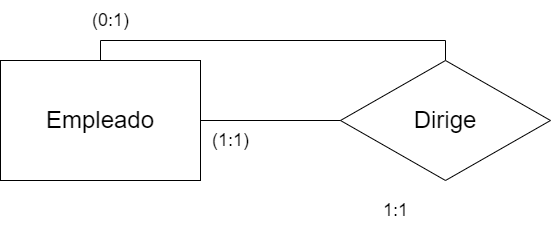

The diagram above was exported from draw.io. Its source (the exported page's mxGraphModel, read from the mxfile embedded in the PNG):
<mxGraphModel dx="778" dy="753" grid="1" gridSize="10" guides="1" tooltips="1" connect="1" arrows="1" fold="1" page="1" pageScale="1" pageWidth="850" pageHeight="1100" math="0" shadow="0" extFonts="Permanent Marker^https://fonts.googleapis.com/css?family=Permanent+Marker">
  <root>
    <mxCell id="0" />
    <mxCell id="1" parent="0" />
    <mxCell id="qkPU0WN3MBVB0kJu1MMR-1" value="&lt;span style=&quot;font-size: 24px;&quot;&gt;Empleado&lt;/span&gt;" style="rounded=0;whiteSpace=wrap;html=1;" parent="1" vertex="1">
      <mxGeometry x="40" y="320" width="200" height="120" as="geometry" />
    </mxCell>
    <mxCell id="iVhM5yEDJjAeYNvJwegK-5" style="edgeStyle=orthogonalEdgeStyle;rounded=0;orthogonalLoop=1;jettySize=auto;html=1;exitX=0.5;exitY=0;exitDx=0;exitDy=0;entryX=0.5;entryY=0;entryDx=0;entryDy=0;endArrow=none;endFill=0;" edge="1" parent="1" source="qkPU0WN3MBVB0kJu1MMR-3" target="qkPU0WN3MBVB0kJu1MMR-1">
      <mxGeometry relative="1" as="geometry" />
    </mxCell>
    <mxCell id="qkPU0WN3MBVB0kJu1MMR-3" value="&lt;font style=&quot;font-size: 24px;&quot;&gt;Dirige&lt;/font&gt;" style="rhombus;whiteSpace=wrap;html=1;" parent="1" vertex="1">
      <mxGeometry x="380" y="320" width="210" height="120" as="geometry" />
    </mxCell>
    <mxCell id="qkPU0WN3MBVB0kJu1MMR-6" value="" style="endArrow=none;html=1;rounded=0;exitX=1;exitY=0.5;exitDx=0;exitDy=0;entryX=0;entryY=0.5;entryDx=0;entryDy=0;" parent="1" source="qkPU0WN3MBVB0kJu1MMR-1" target="qkPU0WN3MBVB0kJu1MMR-3" edge="1">
      <mxGeometry width="50" height="50" relative="1" as="geometry">
        <mxPoint x="400" y="430" as="sourcePoint" />
        <mxPoint x="320" y="380" as="targetPoint" />
      </mxGeometry>
    </mxCell>
    <mxCell id="qkPU0WN3MBVB0kJu1MMR-11" value="&lt;font style=&quot;font-size: 18px;&quot;&gt;(0:1)&lt;/font&gt;" style="text;html=1;align=center;verticalAlign=middle;resizable=0;points=[];autosize=1;strokeColor=none;fillColor=none;" parent="1" vertex="1">
      <mxGeometry x="120" y="260" width="60" height="40" as="geometry" />
    </mxCell>
    <mxCell id="qkPU0WN3MBVB0kJu1MMR-14" value="&lt;font style=&quot;font-size: 18px;&quot;&gt;1:1&lt;/font&gt;" style="text;html=1;align=center;verticalAlign=middle;resizable=0;points=[];autosize=1;strokeColor=none;fillColor=none;" parent="1" vertex="1">
      <mxGeometry x="410" y="450" width="50" height="40" as="geometry" />
    </mxCell>
    <mxCell id="qkPU0WN3MBVB0kJu1MMR-31" value="&lt;span style=&quot;font-size: 18px;&quot;&gt;(1:1)&lt;/span&gt;" style="text;html=1;align=center;verticalAlign=middle;resizable=0;points=[];autosize=1;strokeColor=none;fillColor=none;" parent="1" vertex="1">
      <mxGeometry x="240" y="380" width="60" height="40" as="geometry" />
    </mxCell>
  </root>
</mxGraphModel>